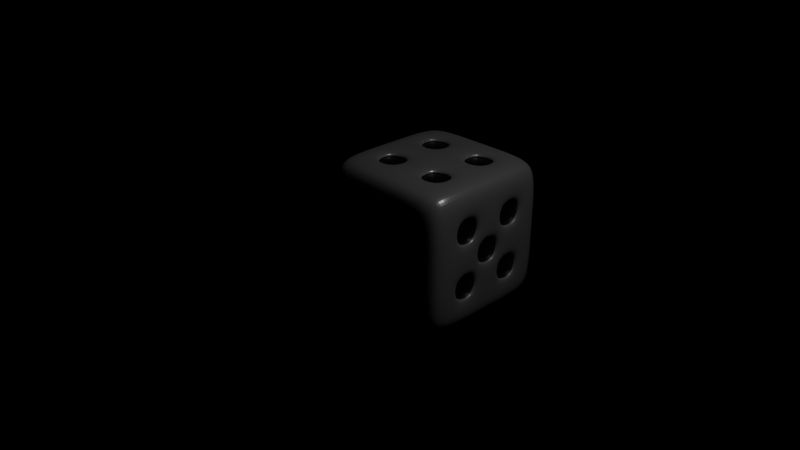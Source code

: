 # Source: die.blend  (saved by Blender 2.79.0; exported with 4.5.12 LTS)
import bpy
from mathutils import Matrix  # noqa: F401  (used for matrix-valued properties, if any)

bpy.ops.wm.read_factory_settings(use_empty=True)
scene = bpy.context.scene
scene.name = 'Scene'

# ---- collections
col_collection_1 = bpy.data.collections.new('Collection 1'); scene.collection.children.link(col_collection_1)

# ---- materials (node trees are filled in below, after node groups)
mat_die_background = bpy.data.materials.new('die_background')
mat_die_background.alpha_threshold = 0.0
mat_die_background.roughness = 0.5
mat_die_background.line_color = (0.0, 0.0, 0.0, 1.0)
mat_die_values = bpy.data.materials.new('die_values')
mat_die_values.alpha_threshold = 0.0
mat_die_values.roughness = 0.5
mat_die_values.line_color = (0.0, 0.0, 0.0, 1.0)

# ---- material node trees
mat_die_background.use_nodes = True; mat_die_background.node_tree.nodes.clear()
_N = mat_die_background.node_tree.nodes; _L = mat_die_background.node_tree.links
n0 = _N.new('ShaderNodeOutputMaterial'); n0.name = 'Material Output'; n0.location = (300, 300)
n1 = _N.new('ShaderNodeMixShader'); n1.name = 'Mix Shader'; n1.location = (10, 300)
n2 = _N.new('ShaderNodeBsdfDiffuse'); n2.name = 'Diffuse BSDF'; n2.location = (-190, 200)
n3 = _N.new('ShaderNodeBsdfAnisotropic'); n3.name = 'Glossy BSDF'; n3.location = (-190, 100)
n3.distribution = 'GGX'
n3.inputs[1].default_value = 0.3162
_L.new(n1.outputs[0], n0.inputs[0])
_L.new(n2.outputs[0], n1.inputs[1])
_L.new(n3.outputs[0], n1.inputs[2])
n0.is_active_output = True
mat_die_values.use_nodes = True; mat_die_values.node_tree.nodes.clear()
_N = mat_die_values.node_tree.nodes; _L = mat_die_values.node_tree.links
n0 = _N.new('ShaderNodeOutputMaterial'); n0.name = 'Material Output'; n0.location = (300, 300)
n1 = _N.new('ShaderNodeMixShader'); n1.name = 'Mix Shader'; n1.location = (10, 300)
n1.inputs[0].default_value = 0.2
n2 = _N.new('ShaderNodeBsdfDiffuse'); n2.name = 'Diffuse BSDF'; n2.location = (-190, 200)
n2.inputs[0].default_value = (0.005605, 0.005605, 0.005605, 1.0)
n3 = _N.new('ShaderNodeBsdfAnisotropic'); n3.name = 'Glossy BSDF'; n3.location = (-190, 100)
n3.distribution = 'GGX'
n3.inputs[1].default_value = 0.3162
_L.new(n1.outputs[0], n0.inputs[0])
_L.new(n2.outputs[0], n1.inputs[1])
_L.new(n3.outputs[0], n1.inputs[2])
n0.is_active_output = True

# ---- world
world_world = bpy.data.worlds.new('World'); scene.world = world_world
world_world.use_nodes = True; world_world.node_tree.nodes.clear()
_N = world_world.node_tree.nodes; _L = world_world.node_tree.links
n0 = _N.new('ShaderNodeOutputWorld'); n0.name = 'World Output'; n0.location = (300, 300)
n0.is_active_output = True
world_world.color = (0.05088, 0.05088, 0.05088)
world_world.use_sun_shadow = False
world_world.sun_shadow_jitter_overblur = 0.0
world_world.cycles.sampling_method = 'MANUAL'

# ---- cameras
cam_camera = bpy.data.cameras.new('Camera')
cam_camera.clip_end = 100.0
cam_camera.lens = 35.0
cam_camera.sensor_width = 32.0
cam_camera.sensor_height = 18.0
cam_camera.ortho_scale = 7.314
cam_camera.dof.focus_distance = 0.0

# ---- lights
light_lamp = bpy.data.lights.new('Lamp', 'POINT')
light_lamp.transmission_factor = 0.0
light_lamp.cutoff_distance = 30.0
light_lamp.energy = 100.0
light_lamp.shadow_buffer_clip_start = 1.001
light_lamp.shadow_soft_size = 0.1
light_lamp.shadow_maximum_resolution = 0.006
light_lamp.use_absolute_resolution = True

# ---- meshes
me_cube = bpy.data.meshes.new('Cube')
me_cube.from_pydata([(0.9438, 0.9438, -0.9438), (0.9438, -0.9438, -0.9438), (-0.9438, -0.9438, -0.9438), (-0.9438, 0.9438, -0.9438), (0.9438, 0.9438, 0.9438), (0.9438, -0.9438, 0.9438), (-0.9438, -0.9438, 0.9438), (-0.9438, 0.9438, 0.9438), (1.0, 0.6, -1.0), (1.0, 0.2, -1.0), (1.0, -0.2, -1.0), (1.0, -0.6, -1.0), (0.6, 1.0, -1.0), (0.2, 1.0, -1.0), (-0.2, 1.0, -1.0), (-0.6, 1.0, -1.0), (1.0, 1.0, -0.6), (1.0, 1.0, -0.2), (1.0, 1.0, 0.2), (1.0, 1.0, 0.6), (0.6, -1.0, -1.0), (0.2, -1.0, -1.0), (-0.2, -1.0, -1.0), (-0.6, -1.0, -1.0), (1.0, -1.0, -0.6), (1.0, -1.0, -0.2), (1.0, -1.0, 0.2), (1.0, -1.0, 0.6), (-1.0, -0.6, -1.0), (-1.0, -0.2, -1.0), (-1.0, 0.2, -1.0), (-1.0, 0.6, -1.0), (-1.0, -1.0, -0.6), (-1.0, -1.0, -0.2), (-1.0, -1.0, 0.2), (-1.0, -1.0, 0.6), (-1.0, 1.0, -0.6), (-1.0, 1.0, -0.2), (-1.0, 1.0, 0.2), (-1.0, 1.0, 0.6), (1.0, 0.6, 1.0), (1.0, 0.2, 1.0), (1.0, -0.2, 1.0), (1.0, -0.6, 1.0), (0.6, 1.0, 1.0), (0.2, 1.0, 1.0), (-0.2, 1.0, 1.0), (-0.6, 1.0, 1.0), (0.6, -1.0, 1.0), (0.2, -1.0, 1.0), (-0.2, -1.0, 1.0), (-0.6, -1.0, 1.0), (-1.0, -0.6, 1.0), (-1.0, -0.2, 1.0), (-1.0, 0.2, 1.0), (-1.0, 0.6, 1.0), (0.6, 1.0, 0.6), (0.2, 1.0, 0.6), (-0.2, 1.0, 0.6), (-0.6, 1.0, 0.6), (0.6, 1.0, 0.2), (0.2, 1.0, 0.2), (-0.2, 1.0, 0.2), (-0.6, 1.0, 0.2), (0.6, 1.0, -0.2), (0.2, 1.0, -0.2), (-0.2, 1.0, -0.2), (-0.6, 1.0, -0.2), (0.6, 1.0, -0.6), (0.2, 1.0, -0.6), (-0.2, 1.0, -0.6), (-0.6, 1.0, -0.6), (-1.0, -0.6, -0.6), (-1.0, -0.2, -0.6), (-1.0, 0.2, -0.6), (-1.0, 0.6, -0.6), (-1.0, -0.6, -0.2), (-1.0, -0.2, -0.2), (-1.0, 0.2, -0.2), (-1.0, 0.6, -0.2), (-1.0, -0.6, 0.2), (-1.0, -0.2, 0.2), (-1.0, 0.2, 0.2), (-1.0, 0.6, 0.2), (-1.0, -0.6, 0.6), (-1.0, -0.2, 0.6), (-1.0, 0.2, 0.6), (-1.0, 0.6, 0.6), (0.6, -1.0, -0.6), (0.2, -1.0, -0.6), (-0.2, -1.0, -0.6), (-0.6, -1.0, -0.6), (0.6, -1.0, -0.2), (0.2, -1.0, -0.2), (-0.2, -1.0, -0.2), (-0.6, -1.0, -0.2), (0.6, -1.0, 0.2), (0.2, -1.0, 0.2), (-0.2, -1.0, 0.2), (-0.6, -1.0, 0.2), (0.6, -1.0, 0.6), (0.2, -1.0, 0.6), (-0.2, -1.0, 0.6), (-0.6, -1.0, 0.6), (1.0, 0.6, -0.6), (1.0, 0.2, -0.6), (1.0, -0.2, -0.6), (1.0, -0.6, -0.6), (1.0, 0.6, -0.2), (1.0, 0.2, -0.2), (1.0, -0.2, -0.2), (1.0, -0.6, -0.2), (1.0, 0.6, 0.2), (1.0, 0.2, 0.2), (1.0, -0.2, 0.2), (1.0, -0.6, 0.2), (1.0, 0.6, 0.6), (1.0, 0.2, 0.6), (1.0, -0.2, 0.6), (1.0, -0.6, 0.6), (0.6, 0.6, 1.0), (0.6, 0.2, 1.0), (0.6, -0.2, 1.0), (0.6, -0.6, 1.0), (0.2, 0.6, 1.0), (0.2, 0.2, 1.0), (0.2, -0.2, 1.0), (0.2, -0.6, 1.0), (-0.2, 0.6, 1.0), (-0.2, 0.2, 1.0), (-0.2, -0.2, 1.0), (-0.2, -0.6, 1.0), (-0.6, 0.6, 1.0), (-0.6, 0.2, 1.0), (-0.6, -0.2, 1.0), (-0.6, -0.6, 1.0), (0.6, 0.6, -1.0), (0.2, 0.6, -1.0), (-0.2, 0.6, -1.0), (-0.6, 0.6, -1.0), (0.6, 0.2, -1.0), (0.2, 0.2, -1.0), (-0.2, 0.2, -1.0), (-0.6, 0.2, -1.0), (0.6, -0.2, -1.0), (0.2, -0.2, -1.0), (-0.2, -0.2, -1.0), (-0.6, -0.2, -1.0), (0.6, -0.6, -1.0), (0.2, -0.6, -1.0), (-0.2, -0.6, -1.0), (-0.6, -0.6, -1.0), (0.2, 0.9316, 0.2), (0.2, 0.9316, -0.2), (-0.2, 0.9316, -0.2), (-0.2, 0.9316, 0.2), (-0.9316, -0.6, -0.6), (-0.9316, -0.6, -0.2), (-0.9316, -0.2, -0.2), (-0.9316, -0.2, -0.6), (-0.9316, 0.2, 0.2), (-0.9316, 0.2, 0.6), (-0.9316, 0.6, 0.6), (-0.9316, 0.6, 0.2), (0.6, -0.9316, -0.6), (0.6, -0.9316, -0.2), (0.2, -0.9316, -0.2), (0.2, -0.9316, -0.6), (-0.2, -0.9316, -0.6), (-0.2, -0.9316, -0.2), (-0.6, -0.9316, -0.2), (-0.6, -0.9316, -0.6), (0.6, -0.9316, -0.2), (0.6, -0.9316, 0.2), (0.2, -0.9316, 0.2), (0.2, -0.9316, -0.2), (-0.2, -0.9316, -0.2), (-0.2, -0.9316, 0.2), (-0.6, -0.9316, 0.2), (-0.6, -0.9316, -0.2), (0.6, -0.9316, 0.2), (0.6, -0.9316, 0.6), (0.2, -0.9316, 0.6), (0.2, -0.9316, 0.2), (-0.2, -0.9316, 0.2), (-0.2, -0.9316, 0.6), (-0.6, -0.9316, 0.6), (-0.6, -0.9316, 0.2), (0.9316, 0.6, -0.6), (0.9316, 0.6, -0.2), (0.9316, 0.2, -0.2), (0.9316, 0.2, -0.6), (0.9316, -0.2, -0.6), (0.9316, -0.2, -0.2), (0.9316, -0.6, -0.2), (0.9316, -0.6, -0.6), (0.9316, 0.2, -0.2), (0.9316, 0.2, 0.2), (0.9316, -0.2, 0.2), (0.9316, -0.2, -0.2), (0.9316, 0.6, 0.2), (0.9316, 0.6, 0.6), (0.9316, 0.2, 0.6), (0.9316, 0.2, 0.2), (0.9316, -0.2, 0.2), (0.9316, -0.2, 0.6), (0.9316, -0.6, 0.6), (0.9316, -0.6, 0.2), (0.6, 0.6, 0.9316), (0.2, 0.6, 0.9316), (0.2, 0.2, 0.9316), (0.6, 0.2, 0.9316), (0.6, -0.2, 0.9316), (0.2, -0.2, 0.9316), (0.2, -0.6, 0.9316), (0.6, -0.6, 0.9316), (-0.2, 0.6, 0.9316), (-0.6, 0.6, 0.9316), (-0.6, 0.2, 0.9316), (-0.2, 0.2, 0.9316), (-0.2, -0.2, 0.9316), (-0.6, -0.2, 0.9316), (-0.6, -0.6, 0.9316), (-0.2, -0.6, 0.9316), (0.6, 0.6, -0.9316), (0.6, 0.2, -0.9316), (0.2, 0.2, -0.9316), (0.2, 0.6, -0.9316), (0.2, 0.2, -0.9316), (0.2, -0.2, -0.9316), (-0.2, -0.2, -0.9316), (-0.2, 0.2, -0.9316), (-0.2, -0.2, -0.9316), (-0.2, -0.6, -0.9316), (-0.6, -0.6, -0.9316), (-0.6, -0.2, -0.9316), (0.2, 0.9316, 0.2), (0.2, 0.9316, -0.2), (-0.2, 0.9316, -0.2), (-0.2, 0.9316, 0.2), (-0.9316, -0.6, -0.6), (-0.9316, -0.6, -0.2), (-0.9316, -0.2, -0.2), (-0.9316, -0.2, -0.6), (-0.9316, 0.2, 0.2), (-0.9316, 0.2, 0.6), (-0.9316, 0.6, 0.6), (-0.9316, 0.6, 0.2), (0.6, -0.9316, -0.6), (0.6, -0.9316, -0.2), (0.2, -0.9316, -0.2), (0.2, -0.9316, -0.6), (-0.2, -0.9316, -0.6), (-0.2, -0.9316, -0.2), (-0.6, -0.9316, -0.2), (-0.6, -0.9316, -0.6), (0.6, -0.9316, -0.2), (0.6, -0.9316, 0.2), (0.2, -0.9316, 0.2), (0.2, -0.9316, -0.2), (-0.2, -0.9316, -0.2), (-0.2, -0.9316, 0.2), (-0.6, -0.9316, 0.2), (-0.6, -0.9316, -0.2), (0.6, -0.9316, 0.2), (0.6, -0.9316, 0.6), (0.2, -0.9316, 0.6), (0.2, -0.9316, 0.2), (-0.2, -0.9316, 0.2), (-0.2, -0.9316, 0.6), (-0.6, -0.9316, 0.6), (-0.6, -0.9316, 0.2), (0.9316, 0.6, -0.6), (0.9316, 0.6, -0.2), (0.9316, 0.2, -0.2), (0.9316, 0.2, -0.6), (0.9316, -0.2, -0.6), (0.9316, -0.2, -0.2), (0.9316, -0.6, -0.2), (0.9316, -0.6, -0.6), (0.9316, 0.2, -0.2), (0.9316, 0.2, 0.2), (0.9316, -0.2, 0.2), (0.9316, -0.2, -0.2), (0.9316, 0.6, 0.2), (0.9316, 0.6, 0.6), (0.9316, 0.2, 0.6), (0.9316, 0.2, 0.2), (0.9316, -0.2, 0.2), (0.9316, -0.2, 0.6), (0.9316, -0.6, 0.6), (0.9316, -0.6, 0.2), (0.6, 0.6, 0.9316), (0.2, 0.6, 0.9316), (0.2, 0.2, 0.9316), (0.6, 0.2, 0.9316), (0.6, -0.2, 0.9316), (0.2, -0.2, 0.9316), (0.2, -0.6, 0.9316), (0.6, -0.6, 0.9316), (-0.2, 0.6, 0.9316), (-0.6, 0.6, 0.9316), (-0.6, 0.2, 0.9316), (-0.2, 0.2, 0.9316), (-0.2, -0.2, 0.9316), (-0.6, -0.2, 0.9316), (-0.6, -0.6, 0.9316), (-0.2, -0.6, 0.9316), (0.6, 0.6, -0.9316), (0.6, 0.2, -0.9316), (0.2, 0.2, -0.9316), (0.2, 0.6, -0.9316), (0.2, 0.2, -0.9316), (0.2, -0.2, -0.9316), (-0.2, -0.2, -0.9316), (-0.2, 0.2, -0.9316), (-0.2, -0.2, -0.9316), (-0.2, -0.6, -0.9316), (-0.6, -0.6, -0.9316), (-0.6, -0.2, -0.9316), (0.2, 0.9316, 0.2), (0.2, 0.9316, -0.2), (-0.2, 0.9316, -0.2), (-0.2, 0.9316, 0.2), (-0.9316, -0.6, -0.6), (-0.9316, -0.6, -0.2), (-0.9316, -0.2, -0.2), (-0.9316, -0.2, -0.6), (-0.9316, 0.2, 0.2), (-0.9316, 0.2, 0.6), (-0.9316, 0.6, 0.6), (-0.9316, 0.6, 0.2), (0.6, -0.9316, -0.6), (0.6, -0.9316, -0.2), (0.2, -0.9316, -0.2), (0.2, -0.9316, -0.6), (-0.2, -0.9316, -0.6), (-0.2, -0.9316, -0.2), (-0.6, -0.9316, -0.2), (-0.6, -0.9316, -0.6), (0.6, -0.9316, -0.2), (0.6, -0.9316, 0.2), (0.2, -0.9316, 0.2), (0.2, -0.9316, -0.2), (-0.2, -0.9316, -0.2), (-0.2, -0.9316, 0.2), (-0.6, -0.9316, 0.2), (-0.6, -0.9316, -0.2), (0.6, -0.9316, 0.2), (0.6, -0.9316, 0.6), (0.2, -0.9316, 0.6), (0.2, -0.9316, 0.2), (-0.2, -0.9316, 0.2), (-0.2, -0.9316, 0.6), (-0.6, -0.9316, 0.6), (-0.6, -0.9316, 0.2), (0.9316, 0.6, -0.6), (0.9316, 0.6, -0.2), (0.9316, 0.2, -0.2), (0.9316, 0.2, -0.6), (0.9316, -0.2, -0.6), (0.9316, -0.2, -0.2), (0.9316, -0.6, -0.2), (0.9316, -0.6, -0.6), (0.9316, 0.2, -0.2), (0.9316, 0.2, 0.2), (0.9316, -0.2, 0.2), (0.9316, -0.2, -0.2), (0.9316, 0.6, 0.2), (0.9316, 0.6, 0.6), (0.9316, 0.2, 0.6), (0.9316, 0.2, 0.2), (0.9316, -0.2, 0.2), (0.9316, -0.2, 0.6), (0.9316, -0.6, 0.6), (0.9316, -0.6, 0.2), (0.6, 0.6, 0.9316), (0.2, 0.6, 0.9316), (0.2, 0.2, 0.9316), (0.6, 0.2, 0.9316), (0.6, -0.2, 0.9316), (0.2, -0.2, 0.9316), (0.2, -0.6, 0.9316), (0.6, -0.6, 0.9316), (-0.2, 0.6, 0.9316), (-0.6, 0.6, 0.9316), (-0.6, 0.2, 0.9316), (-0.2, 0.2, 0.9316), (-0.2, -0.2, 0.9316), (-0.6, -0.2, 0.9316), (-0.6, -0.6, 0.9316), (-0.2, -0.6, 0.9316), (0.6, 0.6, -0.9316), (0.6, 0.2, -0.9316), (0.2, 0.2, -0.9316), (0.2, 0.6, -0.9316), (0.2, 0.2, -0.9316), (0.2, -0.2, -0.9316), (-0.2, -0.2, -0.9316), (-0.2, 0.2, -0.9316), (-0.2, -0.2, -0.9316), (-0.2, -0.6, -0.9316), (-0.6, -0.6, -0.9316), (-0.6, -0.2, -0.9316)], [], [(151, 23, 2, 28), (135, 52, 6, 51), (119, 43, 5, 27), (103, 51, 6, 35), (87, 55, 7, 39), (71, 15, 3, 36), (47, 59, 39, 7), (59, 63, 38, 39), (63, 67, 37, 38), (67, 71, 36, 37), (4, 19, 56, 44), (44, 56, 57, 45), (45, 57, 58, 46), (46, 58, 59, 47), (19, 18, 60, 56), (56, 60, 61, 57), (57, 61, 62, 58), (58, 62, 63, 59), (18, 17, 64, 60), (60, 64, 65, 61), (62, 66, 67, 63), (17, 16, 68, 64), (64, 68, 69, 65), (65, 69, 70, 66), (66, 70, 71, 67), (16, 0, 12, 68), (68, 12, 13, 69), (69, 13, 14, 70), (70, 14, 15, 71), (31, 75, 36, 3), (75, 79, 37, 36), (79, 83, 38, 37), (83, 87, 39, 38), (2, 32, 72, 28), (28, 72, 73, 29), (29, 73, 74, 30), (30, 74, 75, 31), (32, 33, 76, 72), (73, 77, 78, 74), (74, 78, 79, 75), (33, 34, 80, 76), (76, 80, 81, 77), (77, 81, 82, 78), (78, 82, 83, 79), (34, 35, 84, 80), (80, 84, 85, 81), (81, 85, 86, 82), (35, 6, 52, 84), (84, 52, 53, 85), (85, 53, 54, 86), (86, 54, 55, 87), (23, 91, 32, 2), (91, 95, 33, 32), (95, 99, 34, 33), (99, 103, 35, 34), (1, 24, 88, 20), (20, 88, 89, 21), (21, 89, 90, 22), (22, 90, 91, 23), (24, 25, 92, 88), (89, 93, 94, 90), (25, 26, 96, 92), (93, 97, 98, 94), (26, 27, 100, 96), (97, 101, 102, 98), (27, 5, 48, 100), (100, 48, 49, 101), (101, 49, 50, 102), (102, 50, 51, 103), (11, 107, 24, 1), (107, 111, 25, 24), (111, 115, 26, 25), (115, 119, 27, 26), (0, 16, 104, 8), (8, 104, 105, 9), (9, 105, 106, 10), (10, 106, 107, 11), (16, 17, 108, 104), (105, 109, 110, 106), (17, 18, 112, 108), (108, 112, 113, 109), (110, 114, 115, 111), (18, 19, 116, 112), (113, 117, 118, 114), (19, 4, 40, 116), (116, 40, 41, 117), (117, 41, 42, 118), (118, 42, 43, 119), (43, 123, 48, 5), (123, 127, 49, 48), (127, 131, 50, 49), (131, 135, 51, 50), (4, 44, 120, 40), (40, 120, 121, 41), (41, 121, 122, 42), (42, 122, 123, 43), (44, 45, 124, 120), (121, 125, 126, 122), (45, 46, 128, 124), (124, 128, 129, 125), (125, 129, 130, 126), (126, 130, 131, 127), (46, 47, 132, 128), (129, 133, 134, 130), (47, 7, 55, 132), (132, 55, 54, 133), (133, 54, 53, 134), (134, 53, 52, 135), (15, 139, 31, 3), (139, 143, 30, 31), (143, 147, 29, 30), (147, 151, 28, 29), (0, 8, 136, 12), (12, 136, 137, 13), (13, 137, 138, 14), (14, 138, 139, 15), (8, 9, 140, 136), (137, 141, 142, 138), (138, 142, 143, 139), (9, 10, 144, 140), (140, 144, 145, 141), (142, 146, 147, 143), (10, 11, 148, 144), (144, 148, 149, 145), (145, 149, 150, 146), (11, 1, 20, 148), (148, 20, 21, 149), (149, 21, 22, 150), (150, 22, 23, 151), (336, 337, 338, 339), (65, 153, 152, 61), (66, 154, 153, 65), (62, 155, 154, 66), (61, 152, 155, 62), (248, 332, 335, 251), (76, 157, 156, 72), (77, 158, 157, 76), (73, 159, 158, 77), (72, 156, 159, 73), (251, 335, 334, 250), (86, 161, 160, 82), (87, 162, 161, 86), (83, 163, 162, 87), (82, 160, 163, 83), (250, 334, 333, 249), (92, 165, 164, 88), (93, 166, 165, 92), (89, 167, 166, 93), (88, 164, 167, 89), (249, 333, 332, 248), (94, 169, 168, 90), (95, 170, 169, 94), (91, 171, 170, 95), (90, 168, 171, 91), (332, 333, 334, 335), (96, 173, 172, 92), (97, 174, 173, 96), (93, 175, 174, 97), (92, 172, 175, 93), (244, 328, 331, 247), (98, 177, 176, 94), (99, 178, 177, 98), (95, 179, 178, 99), (94, 176, 179, 95), (247, 331, 330, 246), (100, 181, 180, 96), (101, 182, 181, 100), (97, 183, 182, 101), (96, 180, 183, 97), (246, 330, 329, 245), (102, 185, 184, 98), (103, 186, 185, 102), (99, 187, 186, 103), (98, 184, 187, 99), (245, 329, 328, 244), (108, 189, 188, 104), (109, 190, 189, 108), (105, 191, 190, 109), (104, 188, 191, 105), (328, 329, 330, 331), (110, 193, 192, 106), (111, 194, 193, 110), (107, 195, 194, 111), (106, 192, 195, 107), (240, 324, 327, 243), (113, 197, 196, 109), (114, 198, 197, 113), (110, 199, 198, 114), (109, 196, 199, 110), (243, 327, 326, 242), (116, 201, 200, 112), (117, 202, 201, 116), (113, 203, 202, 117), (112, 200, 203, 113), (242, 326, 325, 241), (118, 205, 204, 114), (119, 206, 205, 118), (115, 207, 206, 119), (114, 204, 207, 115), (241, 325, 324, 240), (124, 209, 208, 120), (125, 210, 209, 124), (121, 211, 210, 125), (120, 208, 211, 121), (324, 325, 326, 327), (126, 213, 212, 122), (127, 214, 213, 126), (123, 215, 214, 127), (122, 212, 215, 123), (236, 320, 323, 239), (132, 217, 216, 128), (133, 218, 217, 132), (129, 219, 218, 133), (128, 216, 219, 129), (239, 323, 322, 238), (134, 221, 220, 130), (135, 222, 221, 134), (131, 223, 222, 135), (130, 220, 223, 131), (238, 322, 321, 237), (140, 225, 224, 136), (141, 226, 225, 140), (137, 227, 226, 141), (136, 224, 227, 137), (237, 321, 320, 236), (145, 229, 228, 141), (146, 230, 229, 145), (142, 231, 230, 146), (141, 228, 231, 142), (320, 321, 322, 323), (150, 233, 232, 146), (151, 234, 233, 150), (147, 235, 234, 151), (146, 232, 235, 147), (153, 237, 236, 152), (154, 238, 237, 153), (155, 239, 238, 154), (152, 236, 239, 155), (157, 241, 240, 156), (158, 242, 241, 157), (159, 243, 242, 158), (156, 240, 243, 159), (161, 245, 244, 160), (162, 246, 245, 161), (163, 247, 246, 162), (160, 244, 247, 163), (165, 249, 248, 164), (166, 250, 249, 165), (167, 251, 250, 166), (164, 248, 251, 167), (169, 253, 252, 168), (170, 254, 253, 169), (171, 255, 254, 170), (168, 252, 255, 171), (173, 257, 256, 172), (174, 258, 257, 173), (175, 259, 258, 174), (172, 256, 259, 175), (177, 261, 260, 176), (178, 262, 261, 177), (179, 263, 262, 178), (176, 260, 263, 179), (181, 265, 264, 180), (182, 266, 265, 181), (183, 267, 266, 182), (180, 264, 267, 183), (185, 269, 268, 184), (186, 270, 269, 185), (187, 271, 270, 186), (184, 268, 271, 187), (189, 273, 272, 188), (190, 274, 273, 189), (191, 275, 274, 190), (188, 272, 275, 191), (193, 277, 276, 192), (194, 278, 277, 193), (195, 279, 278, 194), (192, 276, 279, 195), (197, 281, 280, 196), (198, 282, 281, 197), (199, 283, 282, 198), (196, 280, 283, 199), (201, 285, 284, 200), (202, 286, 285, 201), (203, 287, 286, 202), (200, 284, 287, 203), (205, 289, 288, 204), (206, 290, 289, 205), (207, 291, 290, 206), (204, 288, 291, 207), (209, 293, 292, 208), (210, 294, 293, 209), (211, 295, 294, 210), (208, 292, 295, 211), (213, 297, 296, 212), (214, 298, 297, 213), (215, 299, 298, 214), (212, 296, 299, 215), (217, 301, 300, 216), (218, 302, 301, 217), (219, 303, 302, 218), (216, 300, 303, 219), (221, 305, 304, 220), (222, 306, 305, 221), (223, 307, 306, 222), (220, 304, 307, 223), (225, 309, 308, 224), (226, 310, 309, 225), (227, 311, 310, 226), (224, 308, 311, 227), (229, 313, 312, 228), (230, 314, 313, 229), (231, 315, 314, 230), (228, 312, 315, 231), (233, 317, 316, 232), (234, 318, 317, 233), (235, 319, 318, 234), (232, 316, 319, 235), (253, 337, 336, 252), (254, 338, 337, 253), (255, 339, 338, 254), (252, 336, 339, 255), (340, 341, 342, 343), (257, 341, 340, 256), (258, 342, 341, 257), (259, 343, 342, 258), (256, 340, 343, 259), (344, 345, 346, 347), (261, 345, 344, 260), (262, 346, 345, 261), (263, 347, 346, 262), (260, 344, 347, 263), (348, 349, 350, 351), (265, 349, 348, 264), (266, 350, 349, 265), (267, 351, 350, 266), (264, 348, 351, 267), (352, 353, 354, 355), (269, 353, 352, 268), (270, 354, 353, 269), (271, 355, 354, 270), (268, 352, 355, 271), (356, 357, 358, 359), (273, 357, 356, 272), (274, 358, 357, 273), (275, 359, 358, 274), (272, 356, 359, 275), (360, 361, 362, 363), (277, 361, 360, 276), (278, 362, 361, 277), (279, 363, 362, 278), (276, 360, 363, 279), (364, 365, 366, 367), (281, 365, 364, 280), (282, 366, 365, 281), (283, 367, 366, 282), (280, 364, 367, 283), (368, 369, 370, 371), (285, 369, 368, 284), (286, 370, 369, 285), (287, 371, 370, 286), (284, 368, 371, 287), (372, 373, 374, 375), (289, 373, 372, 288), (290, 374, 373, 289), (291, 375, 374, 290), (288, 372, 375, 291), (376, 377, 378, 379), (293, 377, 376, 292), (294, 378, 377, 293), (295, 379, 378, 294), (292, 376, 379, 295), (380, 381, 382, 383), (297, 381, 380, 296), (298, 382, 381, 297), (299, 383, 382, 298), (296, 380, 383, 299), (384, 385, 386, 387), (301, 385, 384, 300), (302, 386, 385, 301), (303, 387, 386, 302), (300, 384, 387, 303), (388, 389, 390, 391), (305, 389, 388, 304), (306, 390, 389, 305), (307, 391, 390, 306), (304, 388, 391, 307), (392, 393, 394, 395), (309, 393, 392, 308), (310, 394, 393, 309), (311, 395, 394, 310), (308, 392, 395, 311), (396, 397, 398, 399), (313, 397, 396, 312), (314, 398, 397, 313), (315, 399, 398, 314), (312, 396, 399, 315), (400, 401, 402, 403), (317, 401, 400, 316), (318, 402, 401, 317), (319, 403, 402, 318), (316, 400, 403, 319)])
me_cube.polygons.foreach_set('material_index', [0, 0, 0, 0, 0, 0, 0, 0, 0, 0, 0, 0, 0, 0, 0, 0, 0, 0, 0, 0, 0, 0, 0, 0, 0, 0, 0, 0, 0, 0, 0, 0, 0, 0, 0, 0, 0, 0, 0, 0, 0, 0, 0, 0, 0, 0, 0, 0, 0, 0, 0, 0, 0, 0, 0, 0, 0, 0, 0, 0, 0, 0, 0, 0, 0, 0, 0, 0, 0, 0, 0, 0, 0, 0, 0, 0, 0, 0, 0, 0, 0, 0, 0, 0, 0, 0, 0, 0, 0, 0, 0, 0, 0, 0, 0, 0, 0, 0, 0, 0, 0, 0, 0, 0, 0, 0, 0, 0, 0, 0, 0, 0, 0, 0, 0, 0, 0, 0, 0, 0, 0, 0, 0, 0, 0, 0, 0, 0, 0, 1, 0, 0, 0, 0, 1, 0, 0, 0, 0, 1, 0, 0, 0, 0, 1, 0, 0, 0, 0, 1, 0, 0, 0, 0, 1, 0, 0, 0, 0, 1, 0, 0, 0, 0, 1, 0, 0, 0, 0, 1, 0, 0, 0, 0, 1, 0, 0, 0, 0, 1, 0, 0, 0, 0, 1, 0, 0, 0, 0, 1, 0, 0, 0, 0, 1, 0, 0, 0, 0, 1, 0, 0, 0, 0, 1, 0, 0, 0, 0, 1, 0, 0, 0, 0, 1, 0, 0, 0, 0, 1, 0, 0, 0, 0, 1, 0, 0, 0, 0, 1, 0, 0, 0, 0, 1, 1, 1, 1, 1, 1, 1, 1, 1, 1, 1, 1, 1, 1, 1, 1, 1, 1, 1, 1, 1, 1, 1, 1, 1, 1, 1, 1, 1, 1, 1, 1, 1, 1, 1, 1, 1, 1, 1, 1, 1, 1, 1, 1, 1, 1, 1, 1, 1, 1, 1, 1, 1, 1, 1, 1, 1, 1, 1, 1, 1, 1, 1, 1, 1, 1, 1, 1, 1, 1, 1, 1, 1, 1, 1, 1, 1, 1, 1, 1, 1, 1, 1, 1, 1, 1, 1, 1, 1, 1, 1, 1, 1, 1, 1, 1, 1, 1, 1, 1, 1, 1, 1, 1, 1, 1, 1, 1, 1, 1, 1, 1, 1, 1, 1, 1, 1, 1, 1, 1, 1, 1, 1, 1, 1, 1, 1, 1, 1, 1, 1, 1, 1, 1, 1, 1, 1, 1, 1, 1, 1, 1, 1, 1, 1, 1, 1, 1, 1, 1, 1, 1, 1, 1, 1, 1, 1, 1, 1, 1, 1, 1, 1, 1, 1, 1, 1, 1])
me_cube.materials.append(mat_die_background)
me_cube.materials.append(mat_die_values)
me_cube.use_remesh_preserve_volume = False
me_cube.use_remesh_preserve_attributes = False
me_cube.use_mirror_vertex_groups = False
me_cube.update()

# ---- objects
ob_die = bpy.data.objects.new('Die', me_cube)
ob_lamp = bpy.data.objects.new('Lamp', light_lamp)
ob_camera = bpy.data.objects.new('Camera', cam_camera)

# ---- transforms, parenting, visibility, modifiers, constraints
ob_die.location = (0.0, 1.192, 0.0)
ob_die.lock_rotations_4d = False
ob_die.empty_display_type = 'ARROWS'
ob_die.lineart.crease_threshold = 0.0
_vg = ob_die.vertex_groups.new(name='die_values')
_vg = ob_die.vertex_groups.new(name='die_background')
_m = ob_die.modifiers.new('Subsurf', 'SUBSURF')
_m.uv_smooth = 'PRESERVE_CORNERS'
_m.levels = 3
_m.render_levels = 3
_m.show_only_control_edges = False
ob_lamp.location = (4.076, 1.005, 5.904)
ob_lamp.rotation_euler = (0.6503, 0.05522, 1.866)
ob_lamp.lock_rotations_4d = False
ob_lamp.empty_display_type = 'ARROWS'
ob_lamp.color = (0.0, 0.0, 0.0, 0.0)
ob_lamp.lineart.crease_threshold = 0.0
ob_camera.location = (7.481, -6.508, 5.344)
ob_camera.rotation_euler = (1.109, 0.0, 0.8149)
ob_camera.lock_rotations_4d = False
ob_camera.empty_display_type = 'ARROWS'
ob_camera.color = (0.0, 0.0, 0.0, 0.0)
ob_camera.display_type = 'WIRE'
ob_camera.lineart.crease_threshold = 0.0

# ---- collection membership
col_collection_1.objects.link(ob_die)
col_collection_1.objects.link(ob_lamp)
col_collection_1.objects.link(ob_camera)

# ---- scene / render settings (as saved in the file)
scene.camera = ob_camera
scene.frame_start = 1; scene.frame_end = 250; scene.frame_set(1)
scene.render.engine = 'CYCLES'
scene.render.resolution_percentage = 50
scene.render.dither_intensity = 0.0
scene.cycles.use_denoising = False
scene.cycles.samples = 128
scene.cycles.sampling_pattern = 'TABULATED_SOBOL'
scene.cycles.use_adaptive_sampling = False
scene.cycles.use_light_tree = False
scene.cycles.blur_glossy = 0.0
scene.cycles.sample_clamp_indirect = 0.0
scene.view_settings.view_transform = 'Standard'
bpy.context.view_layer.update()
